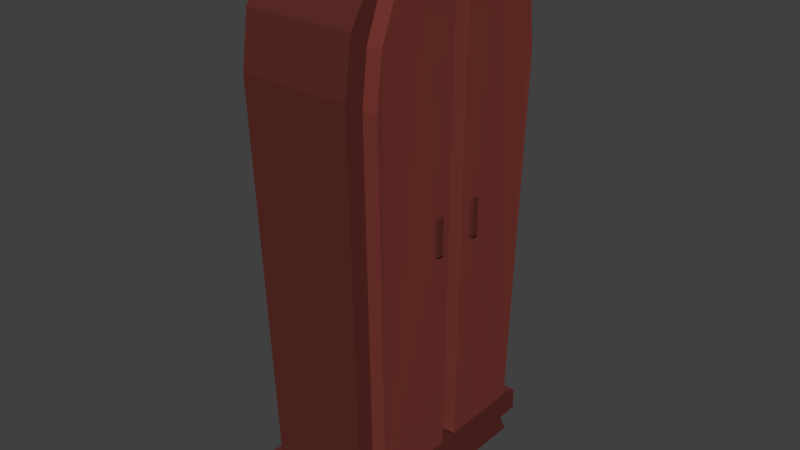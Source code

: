 # Source: Closet.blend  (saved by Blender 2.76.0; exported with 4.5.12 LTS)
import bpy
from mathutils import Matrix  # noqa: F401  (used for matrix-valued properties, if any)

bpy.ops.wm.read_factory_settings(use_empty=True)
scene = bpy.context.scene
scene.name = 'Scene'

# ---- collections
col_collection_1 = bpy.data.collections.new('Collection 1'); scene.collection.children.link(col_collection_1)

# ---- materials (node trees are filled in below, after node groups)
mat_wood_002 = bpy.data.materials.new('Wood.002')
mat_wood_002.alpha_threshold = 0.0
mat_wood_002.roughness = 0.5
mat_darkwood = bpy.data.materials.new('DarkWood')
mat_darkwood.alpha_threshold = 0.0
mat_darkwood.roughness = 0.5

# ---- material node trees
mat_wood_002.use_nodes = True; mat_wood_002.node_tree.nodes.clear()
_N = mat_wood_002.node_tree.nodes; _L = mat_wood_002.node_tree.links
n0 = _N.new('ShaderNodeOutputMaterial'); n0.name = 'Material Output'; n0.location = (300, 300)
n1 = _N.new('ShaderNodeBsdfDiffuse'); n1.name = 'Diffuse BSDF'; n1.location = (10, 300)
n1.inputs[0].default_value = (0.1912, 0.0394, 0.03156, 1.0)
_L.new(n1.outputs[0], n0.inputs[0])
n0.is_active_output = True
mat_darkwood.use_nodes = True; mat_darkwood.node_tree.nodes.clear()
_N = mat_darkwood.node_tree.nodes; _L = mat_darkwood.node_tree.links
n0 = _N.new('ShaderNodeOutputMaterial'); n0.name = 'Material Output'; n0.location = (300, 300)
n1 = _N.new('ShaderNodeBsdfDiffuse'); n1.name = 'Diffuse BSDF'; n1.location = (10, 300)
n1.inputs[0].default_value = (0.1065, 0.0248, 0.02023, 1.0)
_L.new(n1.outputs[0], n0.inputs[0])
n0.is_active_output = True

# ---- world
world_world = bpy.data.worlds.new('World'); scene.world = world_world
world_world.color = (0.05088, 0.05088, 0.05088)
world_world.use_sun_shadow = False
world_world.sun_shadow_jitter_overblur = 0.0
world_world.cycles.sampling_method = 'MANUAL'
world_world.cycles.sample_map_resolution = 256

# ---- meshes
me_cube = bpy.data.meshes.new('Cube')
me_cube.from_pydata([(0.1486, -0.3302, 1.176), (-0.1435, -0.3302, 1.176), (-0.135, -0.2912, 0.1347), (0.135, -0.2912, 0.1347), (0.1373, -0.2476, 0.1704), (0.1486, -0.3092, 1.316), (-0.1435, -0.3092, 1.316), (-0.1617, -0.32, 0.1397), (0.1617, -0.32, 0.1397), (0.1477, -0.2776, 1.146), (0.1373, -0.02423, 0.1704), (-0.1435, -0.2563, 1.397), (0.1486, -0.2563, 1.397), (-0.1617, -0.32, 0.07934), (0.1617, -0.32, 0.07934), (0.1764, -0.2474, 0.1701), (0.1868, -0.2774, 1.146), (0.1477, -0.02423, 1.427), (0.1764, -0.02404, 0.1701), (0.1477, -0.2614, 1.278), (0.1486, -0.1406, 1.461), (-0.1435, -0.1406, 1.461), (-0.135, -0.2912, 0.08432), (0.135, -0.2912, 0.08432), (0.1868, -0.2612, 1.278), (0.1868, -0.02404, 1.426), (0.1477, -0.2243, 1.37), (-0.135, -0.07641, 0.08432), (0.135, -0.07641, 0.08432), (-0.135, -0.2989, 0.04356), (0.135, -0.2989, 0.04356), (0.1868, -0.2241, 1.37), (0.1824, -0.07494, 0.8342), (0.1822, -0.05788, 0.8342), (0.1814, -0.05788, 0.7365), (0.1815, -0.07494, 0.7365), (0.1477, -0.1321, 1.414), (0.1868, -0.1319, 1.414), (-0.135, -0.07779, 0.04356), (0.135, -0.07779, 0.04356), (-0.135, -0.3249, -0.007506), (0.135, -0.3249, -0.007506), (-0.135, -0.07328, -0.007506), (0.135, -0.07328, -0.007506), (0.1916, -0.05788, 0.8342), (0.1916, -0.05788, 0.7365), (0.1916, -0.07494, 0.8342), (0.1916, -0.07494, 0.7365), (0.1486, 0.3302, 1.176), (-0.1435, 0.3302, 1.176), (-0.135, 0.2912, 0.1347), (0.135, 0.2912, 0.1347), (0.1373, 0.2476, 0.1704), (0.1486, 0.3092, 1.316), (-0.1435, 0.3092, 1.316), (-0.135, 0.0, 0.1347), (-0.1617, 0.32, 0.1397), (0.1617, 0.32, 0.1397), (0.1477, 0.2776, 1.146), (0.135, 0.0, 0.1347), (0.1373, 0.02423, 0.1704), (-0.1435, 0.2563, 1.397), (0.1486, 0.2563, 1.397), (-0.1435, 0.0, 1.475), (-0.1617, 0.0, 0.1397), (0.1617, 0.0, 0.1397), (-0.1617, 0.32, 0.07934), (0.1617, 0.32, 0.07934), (0.1764, 0.2474, 0.1701), (0.1868, 0.2774, 1.146), (0.1477, 0.02423, 1.427), (0.1764, 0.02404, 0.1701), (0.1477, 0.2614, 1.278), (0.1486, 0.1406, 1.461), (-0.1435, 0.1406, 1.461), (-0.1617, 0.0, 0.07934), (0.1617, 0.0, 0.07934), (-0.135, 0.2912, 0.08432), (0.135, 0.2912, 0.08432), (0.1868, 0.2612, 1.278), (0.1486, 0.0, 1.475), (0.1868, 0.02404, 1.426), (0.1477, 0.2243, 1.37), (-0.135, 0.0, 0.08432), (-0.135, 0.07641, 0.08432), (0.135, 0.07641, 0.08432), (0.135, 0.0, 0.08432), (-0.135, 0.2989, 0.04356), (0.135, 0.2989, 0.04356), (0.1868, 0.2241, 1.37), (0.1824, 0.07494, 0.8342), (0.1822, 0.05788, 0.8342), (0.1814, 0.05788, 0.7365), (0.1815, 0.07494, 0.7365), (0.1477, 0.1321, 1.414), (0.1868, 0.1319, 1.414), (-0.135, 0.07779, 0.04356), (0.135, 0.07779, 0.04356), (-0.135, 0.3249, -0.007506), (0.135, 0.3249, -0.007506), (-0.135, 0.07328, -0.007506), (0.135, 0.07328, -0.007506), (0.1916, 0.05788, 0.8342), (0.1916, 0.05788, 0.7365), (0.1916, 0.07494, 0.8342), (0.1916, 0.07494, 0.7365)], [], [(0, 1, 2, 3), (3, 4, 9, 0), (1, 0, 5, 6), (3, 2, 7, 8), (3, 59, 10, 4), (6, 11, 21, 63, 55, 2, 1), (0, 9, 19, 5), (6, 5, 12, 11), (2, 55, 64, 7), (59, 3, 8, 65), (8, 7, 13, 14), (9, 4, 15, 16), (10, 59, 80, 17), (4, 10, 18, 15), (5, 19, 26, 12), (11, 12, 20, 21), (7, 64, 75, 13), (65, 8, 14, 76), (22, 23, 14, 13), (19, 9, 16, 24), (32, 25, 37, 31, 24, 16, 15, 18, 35), (10, 17, 25, 18), (12, 26, 36, 20), (20, 80, 63, 21), (83, 27, 22, 13, 75), (23, 28, 86, 76, 14), (23, 22, 29, 30), (26, 19, 24, 31), (32, 33, 34, 35, 18, 25), (17, 36, 37, 25), (20, 36, 17, 80), (27, 83, 86, 28), (22, 27, 38, 29), (28, 23, 30, 39), (30, 29, 40, 41), (36, 26, 31, 37), (27, 28, 39, 38), (29, 38, 42, 40), (39, 30, 41, 43), (40, 42, 43, 41), (38, 39, 43, 42), (33, 44, 45, 34), (32, 46, 44, 33), (44, 46, 47, 45), (34, 45, 47, 35), (35, 47, 46, 32), (48, 51, 50, 49), (51, 48, 58, 52), (49, 54, 53, 48), (51, 57, 56, 50), (51, 52, 60, 59), (54, 49, 50, 55, 63, 74, 61), (48, 53, 72, 58), (54, 61, 62, 53), (50, 56, 64, 55), (59, 65, 57, 51), (57, 67, 66, 56), (58, 69, 68, 52), (60, 70, 80, 59), (52, 68, 71, 60), (53, 62, 82, 72), (61, 74, 73, 62), (56, 66, 75, 64), (65, 76, 67, 57), (77, 66, 67, 78), (72, 79, 69, 58), (90, 93, 71, 68, 69, 79, 89, 95, 81), (60, 71, 81, 70), (62, 73, 94, 82), (73, 74, 63, 80), (83, 75, 66, 77, 84), (78, 67, 76, 86, 85), (78, 88, 87, 77), (82, 89, 79, 72), (90, 81, 71, 93, 92, 91), (70, 81, 95, 94), (73, 80, 70, 94), (84, 85, 86, 83), (77, 87, 96, 84), (85, 97, 88, 78), (88, 99, 98, 87), (94, 95, 89, 82), (84, 96, 97, 85), (87, 98, 100, 96), (97, 101, 99, 88), (98, 99, 101, 100), (96, 100, 101, 97), (91, 92, 103, 102), (90, 91, 102, 104), (102, 103, 105, 104), (92, 93, 105, 103), (93, 90, 104, 105)])
me_cube.polygons.foreach_set('material_index', [1, 1, 1, 1, 1, 1, 1, 1, 1, 1, 1, 0, 1, 0, 1, 1, 1, 1, 1, 0, 0, 0, 1, 1, 1, 1, 1, 0, 0, 0, 1, 1, 1, 1, 1, 0, 1, 1, 1, 1, 1, 1, 1, 1, 1, 1, 1, 1, 1, 1, 1, 1, 1, 1, 1, 1, 1, 0, 1, 0, 1, 1, 1, 1, 1, 0, 0, 0, 1, 1, 1, 1, 1, 0, 0, 0, 1, 1, 1, 1, 1, 0, 1, 1, 1, 1, 1, 1, 1, 1, 1, 1])
me_cube.materials.append(mat_wood_002)
me_cube.materials.append(mat_darkwood)
me_cube.use_remesh_preserve_volume = False
me_cube.use_remesh_preserve_attributes = False
me_cube.use_mirror_vertex_groups = False
me_cube.update()

# ---- objects
ob_closet1 = bpy.data.objects.new('Closet1', me_cube)

# ---- transforms, parenting, visibility, modifiers, constraints
ob_closet1.location = (0.0, 0.0, 0.0)
ob_closet1.lineart.crease_threshold = 0.0

# ---- collection membership
col_collection_1.objects.link(ob_closet1)

# ---- scene / render settings (as saved in the file)
scene.frame_start = 1; scene.frame_end = 250; scene.frame_set(1)
scene.render.engine = 'CYCLES'
scene.render.resolution_percentage = 50
scene.render.dither_intensity = 0.0
scene.cycles.use_denoising = False
scene.cycles.samples = 10
scene.cycles.sampling_pattern = 'TABULATED_SOBOL'
scene.cycles.light_sampling_threshold = 0.0
scene.cycles.use_adaptive_sampling = False
scene.cycles.use_light_tree = False
scene.cycles.blur_glossy = 0.0
scene.cycles.pixel_filter_type = 'GAUSSIAN'
scene.cycles.sample_clamp_indirect = 0.0
scene.view_settings.view_transform = 'Standard'
bpy.context.view_layer.update()

# ---- added for rendering (the .blend has no active camera and no usable light): camera, sun
cam_auto = bpy.data.cameras.new('AutoCamera')
cam_auto.lens = 50.0
cam_auto.sensor_width = 36.0
cam_auto.clip_end = 1000.0
ob_auto_camera = bpy.data.objects.new('AutoCamera', cam_auto)
scene.collection.objects.link(ob_auto_camera)
ob_auto_camera.location = (1.55142, -1.84375, 1.96273)
ob_auto_camera.rotation_euler = (1.09748, -7.21219e-08, 0.694738)
scene.camera = ob_auto_camera
light_auto_sun = bpy.data.lights.new('AutoSun', 'SUN')
light_auto_sun.energy = 3.0
light_auto_sun.angle = 0.0523599
ob_auto_sun = bpy.data.objects.new('AutoSun', light_auto_sun)
scene.collection.objects.link(ob_auto_sun)
ob_auto_sun.rotation_euler = (0.872665, 0.174533, 0.523599)
bpy.context.view_layer.update()
